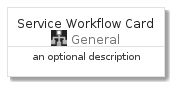

The diagram above was rendered by PlantUML. Its source (embedded in the PNG):
@startuml
' configures the library
!global $INCLUSION_MODE="local"
!global $LIB_BASE_LOCATION="../../.."

' loads the library's bootstrap
!include $LIB_BASE_LOCATION/bootstrap.puml

' loads the package bootstrap
include('azure-4/bootstrap')

' loads the Item which embeds the element ServiceWorkflowCard
include('azure-4/Item/General/ServiceWorkflow')

' renders the element
ServiceWorkflowCard('ServiceWorkflowCard', 'Service Workflow Card', 'an optional description')
@enduml